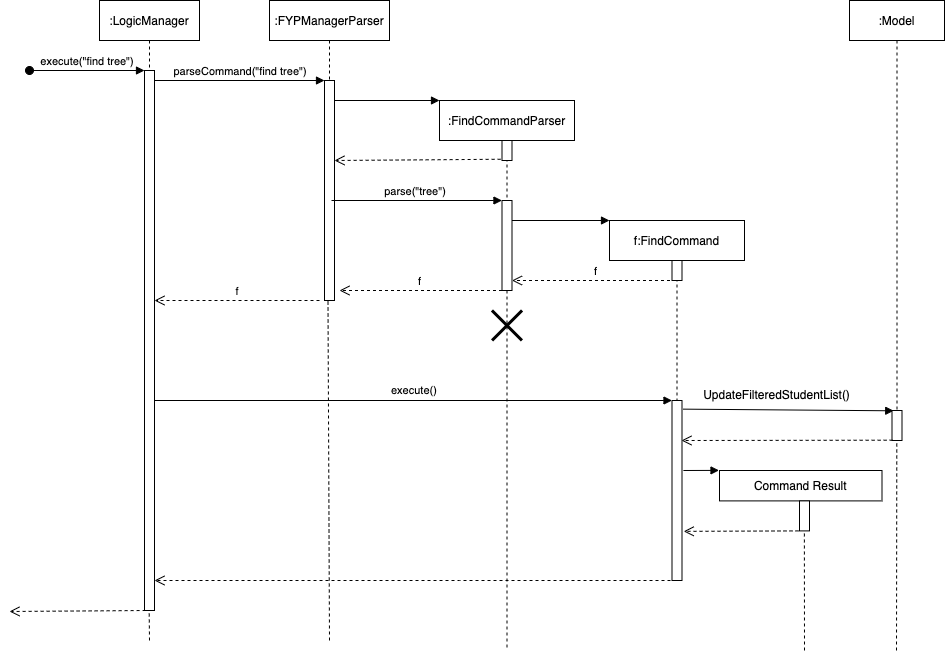

The diagram above was exported from draw.io. Its source (the exported page's mxGraphModel, read from the mxfile embedded in the PNG):
<mxGraphModel dx="1184" dy="1348" grid="1" gridSize="10" guides="1" tooltips="1" connect="1" arrows="1" fold="1" page="1" pageScale="1" pageWidth="1100" pageHeight="850" math="0" shadow="0">
  <root>
    <mxCell id="0" />
    <mxCell id="1" parent="0" />
    <mxCell id="3nuBFxr9cyL0pnOWT2aG-1" value=":LogicManager" style="shape=umlLifeline;perimeter=lifelinePerimeter;container=1;collapsible=0;recursiveResize=0;rounded=0;shadow=0;strokeWidth=1;" parent="1" vertex="1">
      <mxGeometry x="110" y="80" width="100" height="610" as="geometry" />
    </mxCell>
    <mxCell id="3nuBFxr9cyL0pnOWT2aG-2" value="" style="points=[];perimeter=orthogonalPerimeter;rounded=0;shadow=0;strokeWidth=1;" parent="3nuBFxr9cyL0pnOWT2aG-1" vertex="1">
      <mxGeometry x="45" y="70" width="10" height="540" as="geometry" />
    </mxCell>
    <mxCell id="3nuBFxr9cyL0pnOWT2aG-3" value="execute(&quot;find tree&quot;)" style="verticalAlign=bottom;startArrow=oval;endArrow=block;startSize=8;shadow=0;strokeWidth=1;" parent="3nuBFxr9cyL0pnOWT2aG-1" target="3nuBFxr9cyL0pnOWT2aG-2" edge="1">
      <mxGeometry relative="1" as="geometry">
        <mxPoint x="-70" y="70" as="sourcePoint" />
      </mxGeometry>
    </mxCell>
    <mxCell id="3nuBFxr9cyL0pnOWT2aG-5" value=":FYPManagerParser" style="shape=umlLifeline;perimeter=lifelinePerimeter;container=1;collapsible=0;recursiveResize=0;rounded=0;shadow=0;strokeWidth=1;" parent="1" vertex="1">
      <mxGeometry x="280" y="80" width="120" height="300" as="geometry" />
    </mxCell>
    <mxCell id="3nuBFxr9cyL0pnOWT2aG-6" value="" style="points=[];perimeter=orthogonalPerimeter;rounded=0;shadow=0;strokeWidth=1;" parent="3nuBFxr9cyL0pnOWT2aG-5" vertex="1">
      <mxGeometry x="55" y="80" width="10" height="220" as="geometry" />
    </mxCell>
    <mxCell id="IRCWurLpiyNZNn0igul4-1" value="" style="verticalAlign=bottom;endArrow=block;entryX=0;entryY=0;shadow=0;strokeWidth=1;entryDx=0;entryDy=0;entryPerimeter=0;" edge="1" parent="3nuBFxr9cyL0pnOWT2aG-5" target="IRCWurLpiyNZNn0igul4-2">
      <mxGeometry relative="1" as="geometry">
        <mxPoint x="65" y="100.00000000000011" as="sourcePoint" />
        <mxPoint x="235" y="100.00000000000011" as="targetPoint" />
      </mxGeometry>
    </mxCell>
    <mxCell id="3nuBFxr9cyL0pnOWT2aG-7" value="f" style="verticalAlign=bottom;endArrow=open;dashed=1;endSize=8;shadow=0;strokeWidth=1;" parent="1" target="3nuBFxr9cyL0pnOWT2aG-2" edge="1">
      <mxGeometry relative="1" as="geometry">
        <mxPoint x="265" y="236" as="targetPoint" />
        <mxPoint x="330" y="380" as="sourcePoint" />
      </mxGeometry>
    </mxCell>
    <mxCell id="3nuBFxr9cyL0pnOWT2aG-8" value="parseCommand(&quot;find tree&quot;)" style="verticalAlign=bottom;endArrow=block;entryX=0;entryY=0;shadow=0;strokeWidth=1;" parent="1" source="3nuBFxr9cyL0pnOWT2aG-2" target="3nuBFxr9cyL0pnOWT2aG-6" edge="1">
      <mxGeometry relative="1" as="geometry">
        <mxPoint x="265" y="160" as="sourcePoint" />
      </mxGeometry>
    </mxCell>
    <mxCell id="IRCWurLpiyNZNn0igul4-2" value=":FindCommandParser" style="shape=umlLifeline;perimeter=lifelinePerimeter;container=1;collapsible=0;recursiveResize=0;rounded=0;shadow=0;strokeWidth=1;" vertex="1" parent="1">
      <mxGeometry x="450" y="180" width="135" height="550" as="geometry" />
    </mxCell>
    <mxCell id="IRCWurLpiyNZNn0igul4-3" value="" style="points=[];perimeter=orthogonalPerimeter;rounded=0;shadow=0;strokeWidth=1;" vertex="1" parent="IRCWurLpiyNZNn0igul4-2">
      <mxGeometry x="62.5" y="40" width="10" height="20" as="geometry" />
    </mxCell>
    <mxCell id="IRCWurLpiyNZNn0igul4-8" value="" style="points=[];perimeter=orthogonalPerimeter;rounded=0;shadow=0;strokeWidth=1;" vertex="1" parent="IRCWurLpiyNZNn0igul4-2">
      <mxGeometry x="62.5" y="100" width="10" height="90" as="geometry" />
    </mxCell>
    <mxCell id="IRCWurLpiyNZNn0igul4-13" value="f" style="verticalAlign=bottom;endArrow=open;dashed=1;endSize=8;exitX=0;exitY=0.95;shadow=0;strokeWidth=1;" edge="1" parent="IRCWurLpiyNZNn0igul4-2">
      <mxGeometry relative="1" as="geometry">
        <mxPoint x="-100" y="190" as="targetPoint" />
        <mxPoint x="62.5" y="189.9999999999999" as="sourcePoint" />
      </mxGeometry>
    </mxCell>
    <mxCell id="IRCWurLpiyNZNn0igul4-16" value="" style="shape=umlDestroy;whiteSpace=wrap;html=1;strokeWidth=3;" vertex="1" parent="IRCWurLpiyNZNn0igul4-2">
      <mxGeometry x="52.5" y="210" width="30" height="30" as="geometry" />
    </mxCell>
    <mxCell id="IRCWurLpiyNZNn0igul4-19" value="&lt;span style=&quot;color: rgb(0, 0, 0); font-family: Helvetica; font-size: 11px; font-style: normal; font-variant-ligatures: normal; font-variant-caps: normal; font-weight: 400; letter-spacing: normal; orphans: 2; text-align: center; text-indent: 0px; text-transform: none; widows: 2; word-spacing: 0px; -webkit-text-stroke-width: 0px; background-color: rgb(255, 255, 255); text-decoration-thickness: initial; text-decoration-style: initial; text-decoration-color: initial; float: none; display: inline !important;&quot;&gt;execute()&lt;/span&gt;" style="text;whiteSpace=wrap;html=1;" vertex="1" parent="IRCWurLpiyNZNn0igul4-2">
      <mxGeometry x="-50" y="276" width="100" height="20" as="geometry" />
    </mxCell>
    <mxCell id="IRCWurLpiyNZNn0igul4-6" value="" style="verticalAlign=bottom;endArrow=open;dashed=1;endSize=8;exitX=-0.139;exitY=0.938;shadow=0;strokeWidth=1;exitDx=0;exitDy=0;exitPerimeter=0;" edge="1" parent="1" source="IRCWurLpiyNZNn0igul4-3">
      <mxGeometry relative="1" as="geometry">
        <mxPoint x="345" y="239.99999999999977" as="targetPoint" />
        <mxPoint x="515" y="239.99999999999977" as="sourcePoint" />
      </mxGeometry>
    </mxCell>
    <mxCell id="IRCWurLpiyNZNn0igul4-7" value="parse(&quot;tree&quot;)" style="verticalAlign=bottom;endArrow=block;shadow=0;strokeWidth=1;entryX=-0.004;entryY=0;entryDx=0;entryDy=0;entryPerimeter=0;" edge="1" parent="1" target="IRCWurLpiyNZNn0igul4-8">
      <mxGeometry x="-0.0042" relative="1" as="geometry">
        <mxPoint x="342" y="280.0000000000001" as="sourcePoint" />
        <mxPoint x="579" y="280.0000000000001" as="targetPoint" />
        <mxPoint as="offset" />
      </mxGeometry>
    </mxCell>
    <mxCell id="IRCWurLpiyNZNn0igul4-4" value="" style="verticalAlign=bottom;endArrow=block;shadow=0;strokeWidth=1;" edge="1" parent="1">
      <mxGeometry relative="1" as="geometry">
        <mxPoint x="522.5" y="300.0000000000001" as="sourcePoint" />
        <mxPoint x="620" y="300" as="targetPoint" />
      </mxGeometry>
    </mxCell>
    <mxCell id="IRCWurLpiyNZNn0igul4-9" value="f:FindCommand" style="shape=umlLifeline;perimeter=lifelinePerimeter;container=1;collapsible=0;recursiveResize=0;rounded=0;shadow=0;strokeWidth=1;" vertex="1" parent="1">
      <mxGeometry x="620" y="300" width="135" height="360" as="geometry" />
    </mxCell>
    <mxCell id="IRCWurLpiyNZNn0igul4-10" value="" style="points=[];perimeter=orthogonalPerimeter;rounded=0;shadow=0;strokeWidth=1;" vertex="1" parent="IRCWurLpiyNZNn0igul4-9">
      <mxGeometry x="62.5" y="40" width="10" height="20" as="geometry" />
    </mxCell>
    <mxCell id="IRCWurLpiyNZNn0igul4-11" value="" style="points=[];perimeter=orthogonalPerimeter;rounded=0;shadow=0;strokeWidth=1;" vertex="1" parent="IRCWurLpiyNZNn0igul4-9">
      <mxGeometry x="62.5" y="180" width="10" height="180" as="geometry" />
    </mxCell>
    <mxCell id="IRCWurLpiyNZNn0igul4-12" value="f" style="verticalAlign=bottom;endArrow=open;dashed=1;endSize=8;exitX=0;exitY=0.95;shadow=0;strokeWidth=1;" edge="1" parent="IRCWurLpiyNZNn0igul4-9">
      <mxGeometry relative="1" as="geometry">
        <mxPoint x="-97.5" y="60" as="targetPoint" />
        <mxPoint x="72.5" y="60" as="sourcePoint" />
      </mxGeometry>
    </mxCell>
    <mxCell id="IRCWurLpiyNZNn0igul4-18" value="" style="verticalAlign=bottom;endArrow=block;shadow=0;strokeWidth=1;" edge="1" parent="IRCWurLpiyNZNn0igul4-9" source="3nuBFxr9cyL0pnOWT2aG-2">
      <mxGeometry relative="1" as="geometry">
        <mxPoint x="-450" y="180" as="sourcePoint" />
        <mxPoint x="62.5" y="180" as="targetPoint" />
      </mxGeometry>
    </mxCell>
    <mxCell id="IRCWurLpiyNZNn0igul4-21" value="" style="endArrow=none;dashed=1;html=1;rounded=0;" edge="1" parent="1" target="3nuBFxr9cyL0pnOWT2aG-5">
      <mxGeometry width="50" height="50" relative="1" as="geometry">
        <mxPoint x="340" y="720" as="sourcePoint" />
        <mxPoint x="430" y="380" as="targetPoint" />
      </mxGeometry>
    </mxCell>
    <mxCell id="IRCWurLpiyNZNn0igul4-22" value=":Model" style="shape=umlLifeline;perimeter=lifelinePerimeter;container=1;collapsible=0;recursiveResize=0;rounded=0;shadow=0;strokeWidth=1;" vertex="1" parent="1">
      <mxGeometry x="860" y="80" width="95" height="410" as="geometry" />
    </mxCell>
    <mxCell id="IRCWurLpiyNZNn0igul4-28" value="" style="verticalAlign=bottom;endArrow=block;shadow=0;strokeWidth=1;exitX=1.099;exitY=0.048;exitDx=0;exitDy=0;exitPerimeter=0;entryX=0.174;entryY=0.01;entryDx=0;entryDy=0;entryPerimeter=0;" edge="1" parent="1" source="IRCWurLpiyNZNn0igul4-11" target="IRCWurLpiyNZNn0igul4-24">
      <mxGeometry relative="1" as="geometry">
        <mxPoint x="696.46" y="489.99" as="sourcePoint" />
        <mxPoint x="882.5" y="490" as="targetPoint" />
      </mxGeometry>
    </mxCell>
    <mxCell id="IRCWurLpiyNZNn0igul4-29" value="UpdateFilteredStudentList()" style="text;html=1;align=center;verticalAlign=middle;resizable=0;points=[];autosize=1;strokeColor=none;fillColor=none;" vertex="1" parent="1">
      <mxGeometry x="702" y="460" width="170" height="30" as="geometry" />
    </mxCell>
    <mxCell id="IRCWurLpiyNZNn0igul4-24" value="" style="points=[];perimeter=orthogonalPerimeter;rounded=0;shadow=0;strokeWidth=1;" vertex="1" parent="1">
      <mxGeometry x="902.5" y="490" width="10" height="30" as="geometry" />
    </mxCell>
    <mxCell id="IRCWurLpiyNZNn0igul4-31" value="" style="verticalAlign=bottom;endArrow=open;dashed=1;endSize=8;exitX=0.063;exitY=0.99;shadow=0;strokeWidth=1;exitDx=0;exitDy=0;exitPerimeter=0;" edge="1" parent="1" source="IRCWurLpiyNZNn0igul4-24">
      <mxGeometry relative="1" as="geometry">
        <mxPoint x="692" y="520" as="targetPoint" />
        <mxPoint x="862" y="520" as="sourcePoint" />
      </mxGeometry>
    </mxCell>
    <mxCell id="IRCWurLpiyNZNn0igul4-32" value="" style="verticalAlign=bottom;endArrow=block;shadow=0;strokeWidth=1;exitX=1.139;exitY=0.096;exitDx=0;exitDy=0;exitPerimeter=0;entryX=-0.003;entryY=-0.004;entryDx=0;entryDy=0;entryPerimeter=0;" edge="1" parent="1" target="IRCWurLpiyNZNn0igul4-33">
      <mxGeometry relative="1" as="geometry">
        <mxPoint x="693.8899999999999" y="550" as="sourcePoint" />
        <mxPoint x="882.5" y="550.4" as="targetPoint" />
      </mxGeometry>
    </mxCell>
    <mxCell id="IRCWurLpiyNZNn0igul4-33" value="Command Result" style="points=[];perimeter=orthogonalPerimeter;rounded=0;shadow=0;strokeWidth=1;" vertex="1" parent="1">
      <mxGeometry x="730" y="550" width="162.5" height="30.4" as="geometry" />
    </mxCell>
    <mxCell id="IRCWurLpiyNZNn0igul4-34" value="" style="points=[];perimeter=orthogonalPerimeter;rounded=0;shadow=0;strokeWidth=1;" vertex="1" parent="1">
      <mxGeometry x="810" y="580.4" width="10" height="30" as="geometry" />
    </mxCell>
    <mxCell id="IRCWurLpiyNZNn0igul4-35" value="" style="verticalAlign=bottom;endArrow=open;dashed=1;endSize=8;shadow=0;strokeWidth=1;entryX=1.17;entryY=0.727;entryDx=0;entryDy=0;entryPerimeter=0;" edge="1" parent="1" target="IRCWurLpiyNZNn0igul4-11">
      <mxGeometry relative="1" as="geometry">
        <mxPoint x="699" y="610" as="targetPoint" />
        <mxPoint x="809" y="610.4" as="sourcePoint" />
      </mxGeometry>
    </mxCell>
    <mxCell id="IRCWurLpiyNZNn0igul4-37" value="" style="endArrow=none;dashed=1;html=1;rounded=0;" edge="1" parent="1">
      <mxGeometry width="50" height="50" relative="1" as="geometry">
        <mxPoint x="907" y="730" as="sourcePoint" />
        <mxPoint x="907.3" y="520" as="targetPoint" />
      </mxGeometry>
    </mxCell>
    <mxCell id="IRCWurLpiyNZNn0igul4-38" value="" style="verticalAlign=bottom;endArrow=open;dashed=1;endSize=8;shadow=0;strokeWidth=1;" edge="1" parent="1" source="IRCWurLpiyNZNn0igul4-9" target="3nuBFxr9cyL0pnOWT2aG-2">
      <mxGeometry relative="1" as="geometry">
        <mxPoint x="170" y="660" as="targetPoint" />
        <mxPoint x="381.1300000000001" y="640" as="sourcePoint" />
        <Array as="points">
          <mxPoint x="480" y="660" />
        </Array>
      </mxGeometry>
    </mxCell>
    <mxCell id="IRCWurLpiyNZNn0igul4-40" value="" style="verticalAlign=bottom;endArrow=open;dashed=1;endSize=8;exitX=-0.139;exitY=0.938;shadow=0;strokeWidth=1;exitDx=0;exitDy=0;exitPerimeter=0;" edge="1" parent="1">
      <mxGeometry relative="1" as="geometry">
        <mxPoint x="20" y="691" as="targetPoint" />
        <mxPoint x="156.11" y="690" as="sourcePoint" />
      </mxGeometry>
    </mxCell>
    <mxCell id="IRCWurLpiyNZNn0igul4-41" value="" style="endArrow=none;dashed=1;html=1;rounded=0;" edge="1" parent="1">
      <mxGeometry width="50" height="50" relative="1" as="geometry">
        <mxPoint x="160" y="720" as="sourcePoint" />
        <mxPoint x="159.67483870967732" y="690" as="targetPoint" />
      </mxGeometry>
    </mxCell>
    <mxCell id="IRCWurLpiyNZNn0igul4-42" value="" style="endArrow=none;dashed=1;html=1;rounded=0;" edge="1" parent="1">
      <mxGeometry width="50" height="50" relative="1" as="geometry">
        <mxPoint x="815" y="730" as="sourcePoint" />
        <mxPoint x="814.8699999999999" y="610.4" as="targetPoint" />
      </mxGeometry>
    </mxCell>
  </root>
</mxGraphModel>